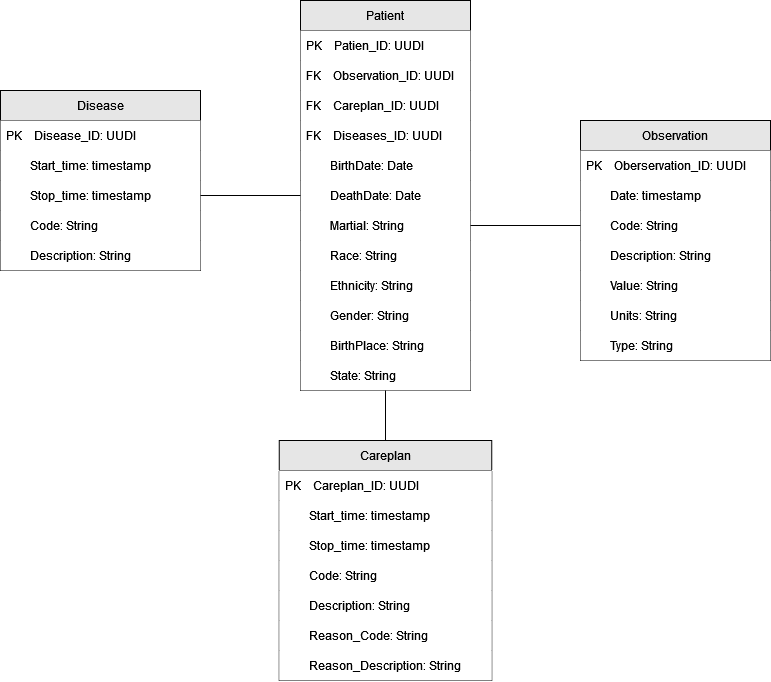

The diagram above was exported from draw.io. Its source (the exported page's mxGraphModel, read from the mxfile embedded in the PNG):
<mxGraphModel dx="1703" dy="710" grid="1" gridSize="10" guides="1" tooltips="1" connect="1" arrows="1" fold="1" page="1" pageScale="1" pageWidth="1100" pageHeight="850" background="none" math="0" shadow="0">
  <root>
    <mxCell id="0" />
    <mxCell id="1" parent="0" />
    <mxCell id="jerqM4Zio6cf1CS1COxi-2" value="Observation" style="swimlane;fontStyle=0;childLayout=stackLayout;horizontal=1;startSize=30;horizontalStack=0;resizeParent=1;resizeParentMax=0;resizeLast=0;collapsible=1;marginBottom=0;fillColor=#E6E6E6;" vertex="1" parent="1">
      <mxGeometry x="770" y="350" width="190" height="240" as="geometry" />
    </mxCell>
    <mxCell id="jerqM4Zio6cf1CS1COxi-3" value="PK    Oberservation_ID: UUDI" style="text;strokeColor=none;fillColor=#FFFFFF;align=left;verticalAlign=middle;spacingLeft=4;spacingRight=4;overflow=hidden;points=[[0,0.5],[1,0.5]];portConstraint=eastwest;rotatable=0;" vertex="1" parent="jerqM4Zio6cf1CS1COxi-2">
      <mxGeometry y="30" width="190" height="30" as="geometry" />
    </mxCell>
    <mxCell id="jerqM4Zio6cf1CS1COxi-4" value="        Date: timestamp" style="text;strokeColor=none;fillColor=#FFFFFF;align=left;verticalAlign=middle;spacingLeft=4;spacingRight=4;overflow=hidden;points=[[0,0.5],[1,0.5]];portConstraint=eastwest;rotatable=0;" vertex="1" parent="jerqM4Zio6cf1CS1COxi-2">
      <mxGeometry y="60" width="190" height="30" as="geometry" />
    </mxCell>
    <mxCell id="jerqM4Zio6cf1CS1COxi-5" value="        Code: String" style="text;strokeColor=none;fillColor=#FFFFFF;align=left;verticalAlign=middle;spacingLeft=4;spacingRight=4;overflow=hidden;points=[[0,0.5],[1,0.5]];portConstraint=eastwest;rotatable=0;" vertex="1" parent="jerqM4Zio6cf1CS1COxi-2">
      <mxGeometry y="90" width="190" height="30" as="geometry" />
    </mxCell>
    <mxCell id="jerqM4Zio6cf1CS1COxi-6" value="        Description: String" style="text;strokeColor=none;fillColor=#FFFFFF;align=left;verticalAlign=middle;spacingLeft=4;spacingRight=4;overflow=hidden;points=[[0,0.5],[1,0.5]];portConstraint=eastwest;rotatable=0;" vertex="1" parent="jerqM4Zio6cf1CS1COxi-2">
      <mxGeometry y="120" width="190" height="30" as="geometry" />
    </mxCell>
    <mxCell id="jerqM4Zio6cf1CS1COxi-9" value="        Value: String" style="text;strokeColor=none;fillColor=#FFFFFF;align=left;verticalAlign=middle;spacingLeft=4;spacingRight=4;overflow=hidden;points=[[0,0.5],[1,0.5]];portConstraint=eastwest;rotatable=0;" vertex="1" parent="jerqM4Zio6cf1CS1COxi-2">
      <mxGeometry y="150" width="190" height="30" as="geometry" />
    </mxCell>
    <mxCell id="jerqM4Zio6cf1CS1COxi-7" value="        Units: String" style="text;strokeColor=none;fillColor=#FFFFFF;align=left;verticalAlign=middle;spacingLeft=4;spacingRight=4;overflow=hidden;points=[[0,0.5],[1,0.5]];portConstraint=eastwest;rotatable=0;" vertex="1" parent="jerqM4Zio6cf1CS1COxi-2">
      <mxGeometry y="180" width="190" height="30" as="geometry" />
    </mxCell>
    <mxCell id="jerqM4Zio6cf1CS1COxi-8" value="        Type: String" style="text;strokeColor=none;fillColor=#FFFFFF;align=left;verticalAlign=middle;spacingLeft=4;spacingRight=4;overflow=hidden;points=[[0,0.5],[1,0.5]];portConstraint=eastwest;rotatable=0;" vertex="1" parent="jerqM4Zio6cf1CS1COxi-2">
      <mxGeometry y="210" width="190" height="30" as="geometry" />
    </mxCell>
    <mxCell id="jerqM4Zio6cf1CS1COxi-10" value="Patient" style="swimlane;fontStyle=0;childLayout=stackLayout;horizontal=1;startSize=30;horizontalStack=0;resizeParent=1;resizeParentMax=0;resizeLast=0;collapsible=1;marginBottom=0;fillColor=#E6E6E6;" vertex="1" parent="1">
      <mxGeometry x="490" y="230" width="170" height="390" as="geometry" />
    </mxCell>
    <mxCell id="jerqM4Zio6cf1CS1COxi-11" value="PK    Patien_ID: UUDI" style="text;strokeColor=none;fillColor=#FFFFFF;align=left;verticalAlign=middle;spacingLeft=4;spacingRight=4;overflow=hidden;points=[[0,0.5],[1,0.5]];portConstraint=eastwest;rotatable=0;" vertex="1" parent="jerqM4Zio6cf1CS1COxi-10">
      <mxGeometry y="30" width="170" height="30" as="geometry" />
    </mxCell>
    <mxCell id="jerqM4Zio6cf1CS1COxi-38" value="FK    Observation_ID: UUDI" style="text;strokeColor=none;fillColor=#FFFFFF;align=left;verticalAlign=middle;spacingLeft=4;spacingRight=4;overflow=hidden;points=[[0,0.5],[1,0.5]];portConstraint=eastwest;rotatable=0;" vertex="1" parent="jerqM4Zio6cf1CS1COxi-10">
      <mxGeometry y="60" width="170" height="30" as="geometry" />
    </mxCell>
    <mxCell id="jerqM4Zio6cf1CS1COxi-40" value="FK    Careplan_ID: UUDI" style="text;strokeColor=none;fillColor=#FFFFFF;align=left;verticalAlign=middle;spacingLeft=4;spacingRight=4;overflow=hidden;points=[[0,0.5],[1,0.5]];portConstraint=eastwest;rotatable=0;" vertex="1" parent="jerqM4Zio6cf1CS1COxi-10">
      <mxGeometry y="90" width="170" height="30" as="geometry" />
    </mxCell>
    <mxCell id="jerqM4Zio6cf1CS1COxi-41" value="FK    Diseases_ID: UUDI" style="text;strokeColor=none;fillColor=#FFFFFF;align=left;verticalAlign=middle;spacingLeft=4;spacingRight=4;overflow=hidden;points=[[0,0.5],[1,0.5]];portConstraint=eastwest;rotatable=0;" vertex="1" parent="jerqM4Zio6cf1CS1COxi-10">
      <mxGeometry y="120" width="170" height="30" as="geometry" />
    </mxCell>
    <mxCell id="jerqM4Zio6cf1CS1COxi-12" value="        BirthDate: Date" style="text;strokeColor=none;fillColor=#FFFFFF;align=left;verticalAlign=middle;spacingLeft=4;spacingRight=4;overflow=hidden;points=[[0,0.5],[1,0.5]];portConstraint=eastwest;rotatable=0;" vertex="1" parent="jerqM4Zio6cf1CS1COxi-10">
      <mxGeometry y="150" width="170" height="30" as="geometry" />
    </mxCell>
    <mxCell id="jerqM4Zio6cf1CS1COxi-13" value="        DeathDate: Date" style="text;strokeColor=none;fillColor=#FFFFFF;align=left;verticalAlign=middle;spacingLeft=4;spacingRight=4;overflow=hidden;points=[[0,0.5],[1,0.5]];portConstraint=eastwest;rotatable=0;" vertex="1" parent="jerqM4Zio6cf1CS1COxi-10">
      <mxGeometry y="180" width="170" height="30" as="geometry" />
    </mxCell>
    <mxCell id="jerqM4Zio6cf1CS1COxi-14" value="        Martial: String" style="text;strokeColor=none;fillColor=#FFFFFF;align=left;verticalAlign=middle;spacingLeft=4;spacingRight=4;overflow=hidden;points=[[0,0.5],[1,0.5]];portConstraint=eastwest;rotatable=0;" vertex="1" parent="jerqM4Zio6cf1CS1COxi-10">
      <mxGeometry y="210" width="170" height="30" as="geometry" />
    </mxCell>
    <mxCell id="jerqM4Zio6cf1CS1COxi-15" value="        Race: String" style="text;strokeColor=none;fillColor=#FFFFFF;align=left;verticalAlign=middle;spacingLeft=4;spacingRight=4;overflow=hidden;points=[[0,0.5],[1,0.5]];portConstraint=eastwest;rotatable=0;" vertex="1" parent="jerqM4Zio6cf1CS1COxi-10">
      <mxGeometry y="240" width="170" height="30" as="geometry" />
    </mxCell>
    <mxCell id="jerqM4Zio6cf1CS1COxi-16" value="        Ethnicity: String" style="text;strokeColor=none;fillColor=#FFFFFF;align=left;verticalAlign=middle;spacingLeft=4;spacingRight=4;overflow=hidden;points=[[0,0.5],[1,0.5]];portConstraint=eastwest;rotatable=0;" vertex="1" parent="jerqM4Zio6cf1CS1COxi-10">
      <mxGeometry y="270" width="170" height="30" as="geometry" />
    </mxCell>
    <mxCell id="jerqM4Zio6cf1CS1COxi-17" value="        Gender: String" style="text;strokeColor=none;fillColor=#FFFFFF;align=left;verticalAlign=middle;spacingLeft=4;spacingRight=4;overflow=hidden;points=[[0,0.5],[1,0.5]];portConstraint=eastwest;rotatable=0;" vertex="1" parent="jerqM4Zio6cf1CS1COxi-10">
      <mxGeometry y="300" width="170" height="30" as="geometry" />
    </mxCell>
    <mxCell id="jerqM4Zio6cf1CS1COxi-34" value="        BirthPlace: String" style="text;strokeColor=none;fillColor=#FFFFFF;align=left;verticalAlign=middle;spacingLeft=4;spacingRight=4;overflow=hidden;points=[[0,0.5],[1,0.5]];portConstraint=eastwest;rotatable=0;" vertex="1" parent="jerqM4Zio6cf1CS1COxi-10">
      <mxGeometry y="330" width="170" height="30" as="geometry" />
    </mxCell>
    <mxCell id="jerqM4Zio6cf1CS1COxi-35" value="        State: String" style="text;strokeColor=none;fillColor=#FFFFFF;align=left;verticalAlign=middle;spacingLeft=4;spacingRight=4;overflow=hidden;points=[[0,0.5],[1,0.5]];portConstraint=eastwest;rotatable=0;" vertex="1" parent="jerqM4Zio6cf1CS1COxi-10">
      <mxGeometry y="360" width="170" height="30" as="geometry" />
    </mxCell>
    <mxCell id="jerqM4Zio6cf1CS1COxi-18" value="Disease" style="swimlane;fontStyle=0;childLayout=stackLayout;horizontal=1;startSize=30;horizontalStack=0;resizeParent=1;resizeParentMax=0;resizeLast=0;collapsible=1;marginBottom=0;fillColor=#E6E6E6;" vertex="1" parent="1">
      <mxGeometry x="190" y="320" width="200" height="180" as="geometry" />
    </mxCell>
    <mxCell id="jerqM4Zio6cf1CS1COxi-19" value="PK    Disease_ID: UUDI" style="text;strokeColor=none;fillColor=#FFFFFF;align=left;verticalAlign=middle;spacingLeft=4;spacingRight=4;overflow=hidden;points=[[0,0.5],[1,0.5]];portConstraint=eastwest;rotatable=0;" vertex="1" parent="jerqM4Zio6cf1CS1COxi-18">
      <mxGeometry y="30" width="200" height="30" as="geometry" />
    </mxCell>
    <mxCell id="jerqM4Zio6cf1CS1COxi-20" value="        Start_time: timestamp" style="text;strokeColor=none;fillColor=#FFFFFF;align=left;verticalAlign=middle;spacingLeft=4;spacingRight=4;overflow=hidden;points=[[0,0.5],[1,0.5]];portConstraint=eastwest;rotatable=0;" vertex="1" parent="jerqM4Zio6cf1CS1COxi-18">
      <mxGeometry y="60" width="200" height="30" as="geometry" />
    </mxCell>
    <mxCell id="jerqM4Zio6cf1CS1COxi-42" value="        Stop_time: timestamp" style="text;strokeColor=none;fillColor=#FFFFFF;align=left;verticalAlign=middle;spacingLeft=4;spacingRight=4;overflow=hidden;points=[[0,0.5],[1,0.5]];portConstraint=eastwest;rotatable=0;" vertex="1" parent="jerqM4Zio6cf1CS1COxi-18">
      <mxGeometry y="90" width="200" height="30" as="geometry" />
    </mxCell>
    <mxCell id="jerqM4Zio6cf1CS1COxi-21" value="        Code: String" style="text;strokeColor=none;fillColor=#FFFFFF;align=left;verticalAlign=middle;spacingLeft=4;spacingRight=4;overflow=hidden;points=[[0,0.5],[1,0.5]];portConstraint=eastwest;rotatable=0;" vertex="1" parent="jerqM4Zio6cf1CS1COxi-18">
      <mxGeometry y="120" width="200" height="30" as="geometry" />
    </mxCell>
    <mxCell id="jerqM4Zio6cf1CS1COxi-22" value="        Description: String" style="text;strokeColor=none;fillColor=#FFFFFF;align=left;verticalAlign=middle;spacingLeft=4;spacingRight=4;overflow=hidden;points=[[0,0.5],[1,0.5]];portConstraint=eastwest;rotatable=0;" vertex="1" parent="jerqM4Zio6cf1CS1COxi-18">
      <mxGeometry y="150" width="200" height="30" as="geometry" />
    </mxCell>
    <mxCell id="jerqM4Zio6cf1CS1COxi-26" value="Careplan" style="swimlane;fontStyle=0;childLayout=stackLayout;horizontal=1;startSize=30;horizontalStack=0;resizeParent=1;resizeParentMax=0;resizeLast=0;collapsible=1;marginBottom=0;fillColor=#E6E6E6;" vertex="1" parent="1">
      <mxGeometry x="468.75" y="670" width="212.5" height="240" as="geometry" />
    </mxCell>
    <mxCell id="jerqM4Zio6cf1CS1COxi-27" value="PK    Careplan_ID: UUDI" style="text;strokeColor=none;fillColor=#FFFFFF;align=left;verticalAlign=middle;spacingLeft=4;spacingRight=4;overflow=hidden;points=[[0,0.5],[1,0.5]];portConstraint=eastwest;rotatable=0;" vertex="1" parent="jerqM4Zio6cf1CS1COxi-26">
      <mxGeometry y="30" width="212.5" height="30" as="geometry" />
    </mxCell>
    <mxCell id="jerqM4Zio6cf1CS1COxi-28" value="        Start_time: timestamp" style="text;strokeColor=none;fillColor=#FFFFFF;align=left;verticalAlign=middle;spacingLeft=4;spacingRight=4;overflow=hidden;points=[[0,0.5],[1,0.5]];portConstraint=eastwest;rotatable=0;" vertex="1" parent="jerqM4Zio6cf1CS1COxi-26">
      <mxGeometry y="60" width="212.5" height="30" as="geometry" />
    </mxCell>
    <mxCell id="jerqM4Zio6cf1CS1COxi-29" value="        Stop_time: timestamp    " style="text;strokeColor=none;fillColor=#FFFFFF;align=left;verticalAlign=middle;spacingLeft=4;spacingRight=4;overflow=hidden;points=[[0,0.5],[1,0.5]];portConstraint=eastwest;rotatable=0;" vertex="1" parent="jerqM4Zio6cf1CS1COxi-26">
      <mxGeometry y="90" width="212.5" height="30" as="geometry" />
    </mxCell>
    <mxCell id="jerqM4Zio6cf1CS1COxi-30" value="        Code: String" style="text;strokeColor=none;fillColor=#FFFFFF;align=left;verticalAlign=middle;spacingLeft=4;spacingRight=4;overflow=hidden;points=[[0,0.5],[1,0.5]];portConstraint=eastwest;rotatable=0;" vertex="1" parent="jerqM4Zio6cf1CS1COxi-26">
      <mxGeometry y="120" width="212.5" height="30" as="geometry" />
    </mxCell>
    <mxCell id="jerqM4Zio6cf1CS1COxi-31" value="        Description: String" style="text;strokeColor=none;fillColor=#FFFFFF;align=left;verticalAlign=middle;spacingLeft=4;spacingRight=4;overflow=hidden;points=[[0,0.5],[1,0.5]];portConstraint=eastwest;rotatable=0;" vertex="1" parent="jerqM4Zio6cf1CS1COxi-26">
      <mxGeometry y="150" width="212.5" height="30" as="geometry" />
    </mxCell>
    <mxCell id="jerqM4Zio6cf1CS1COxi-32" value="        Reason_Code: String" style="text;strokeColor=none;fillColor=#FFFFFF;align=left;verticalAlign=middle;spacingLeft=4;spacingRight=4;overflow=hidden;points=[[0,0.5],[1,0.5]];portConstraint=eastwest;rotatable=0;" vertex="1" parent="jerqM4Zio6cf1CS1COxi-26">
      <mxGeometry y="180" width="212.5" height="30" as="geometry" />
    </mxCell>
    <mxCell id="jerqM4Zio6cf1CS1COxi-33" value="        Reason_Description: String" style="text;strokeColor=none;fillColor=#FFFFFF;align=left;verticalAlign=middle;spacingLeft=4;spacingRight=4;overflow=hidden;points=[[0,0.5],[1,0.5]];portConstraint=eastwest;rotatable=0;" vertex="1" parent="jerqM4Zio6cf1CS1COxi-26">
      <mxGeometry y="210" width="212.5" height="30" as="geometry" />
    </mxCell>
    <mxCell id="jerqM4Zio6cf1CS1COxi-43" value="" style="endArrow=none;html=1;rounded=0;entryX=1;entryY=0.5;entryDx=0;entryDy=0;exitX=0;exitY=0.5;exitDx=0;exitDy=0;" edge="1" parent="1" source="jerqM4Zio6cf1CS1COxi-13" target="jerqM4Zio6cf1CS1COxi-42">
      <mxGeometry width="50" height="50" relative="1" as="geometry">
        <mxPoint x="570" y="590" as="sourcePoint" />
        <mxPoint x="620" y="540" as="targetPoint" />
        <Array as="points" />
      </mxGeometry>
    </mxCell>
    <mxCell id="jerqM4Zio6cf1CS1COxi-45" value="" style="endArrow=none;html=1;rounded=0;exitX=0.5;exitY=0;exitDx=0;exitDy=0;entryX=0.5;entryY=1;entryDx=0;entryDy=0;" edge="1" parent="1" source="jerqM4Zio6cf1CS1COxi-26" target="jerqM4Zio6cf1CS1COxi-10">
      <mxGeometry width="50" height="50" relative="1" as="geometry">
        <mxPoint x="570" y="610" as="sourcePoint" />
        <mxPoint x="620" y="560" as="targetPoint" />
      </mxGeometry>
    </mxCell>
    <mxCell id="jerqM4Zio6cf1CS1COxi-46" value="" style="endArrow=none;html=1;rounded=0;exitX=1;exitY=0.5;exitDx=0;exitDy=0;entryX=0;entryY=0.5;entryDx=0;entryDy=0;" edge="1" parent="1" source="jerqM4Zio6cf1CS1COxi-14" target="jerqM4Zio6cf1CS1COxi-5">
      <mxGeometry width="50" height="50" relative="1" as="geometry">
        <mxPoint x="584.9999999999998" y="680" as="sourcePoint" />
        <mxPoint x="584.9999999999998" y="630" as="targetPoint" />
        <Array as="points" />
      </mxGeometry>
    </mxCell>
  </root>
</mxGraphModel>